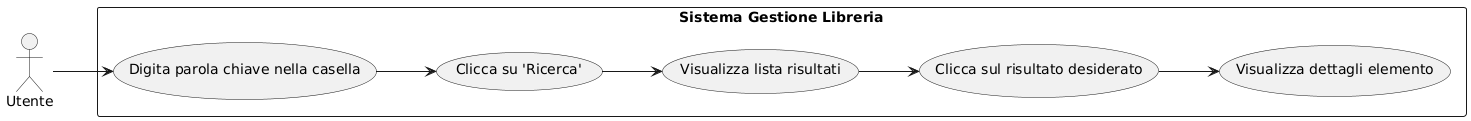

The diagram above was rendered by PlantUML. Its source (embedded in the PNG):
@startuml
left to right direction
skinparam packageStyle rectangle

actor Utente

rectangle "Sistema Gestione Libreria" {
    usecase "Digita parola chiave nella casella" as UC1
    usecase "Clicca su 'Ricerca'" as UC2
    usecase "Visualizza lista risultati" as UC3
    usecase "Clicca sul risultato desiderato" as UC4
    usecase "Visualizza dettagli elemento" as UC5
}

Utente --> UC1
UC1 --> UC2
UC2 --> UC3
UC3 --> UC4
UC4 --> UC5
@enduml